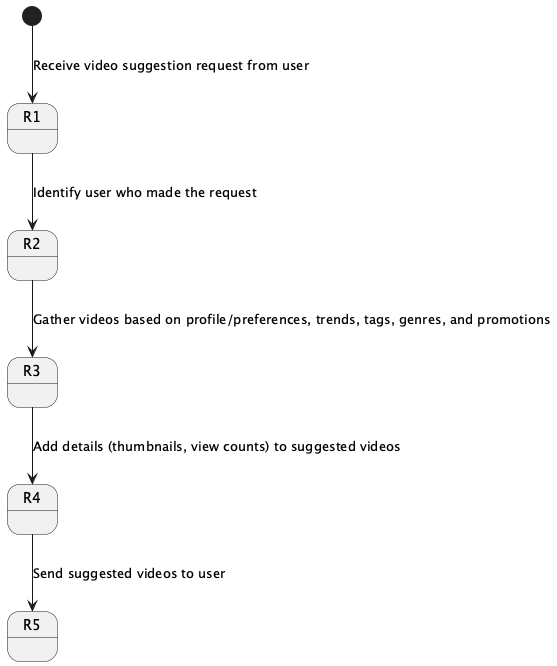

The diagram above was rendered by PlantUML. Its source (embedded in the PNG):
@startuml
[*] --> R1 : Receive video suggestion request from user
R1 --> R2 : Identify user who made the request
R2 --> R3 : Gather videos based on profile/preferences, trends, tags, genres, and promotions
R3 --> R4 : Add details (thumbnails, view counts) to suggested videos
R4 --> R5 : Send suggested videos to user
@enduml